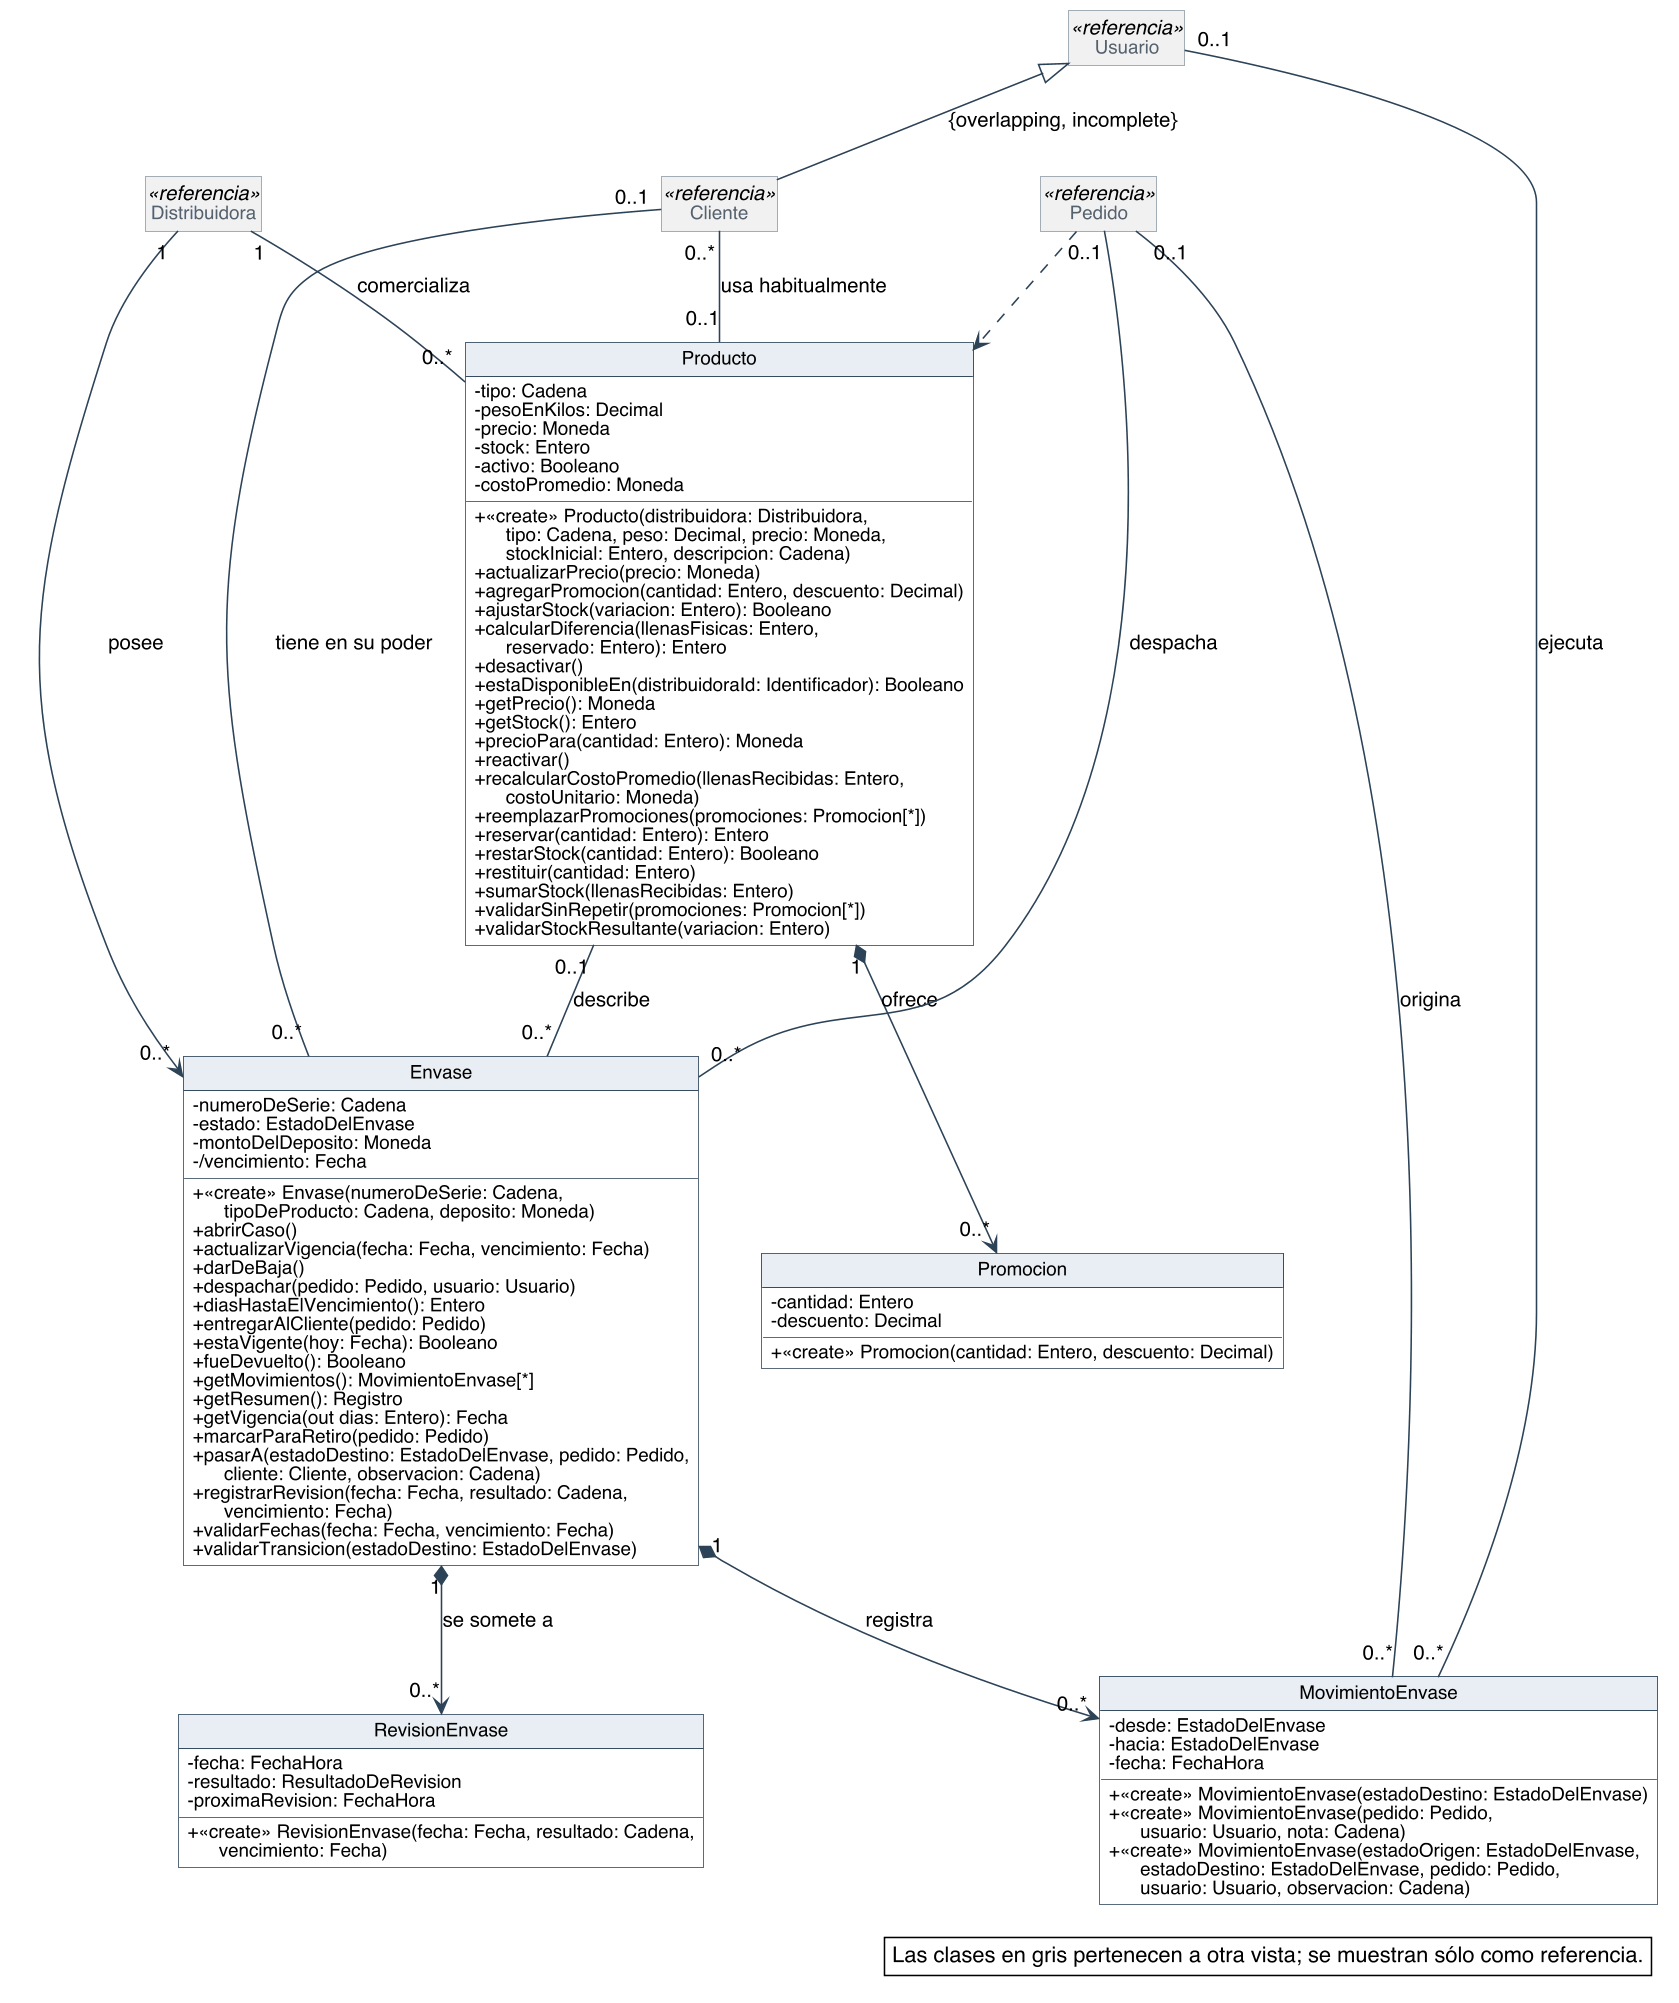

The diagram above was rendered by PlantUML. Its source (embedded in the PNG):
@startuml
skinparam backgroundColor #FFFFFF
skinparam shadowing false
skinparam defaultFontName Helvetica
skinparam defaultFontSize 13
skinparam dpi 150
skinparam nodesep 40
skinparam ranksep 55
skinparam classAttributeIconSize 0
skinparam roundCorner 0
skinparam genericDisplay old
skinparam class {
  BorderColor #2C4257
  BackgroundColor #FFFFFF
  ArrowColor #2C4257
  FontSize 14
  AttributeFontSize 12
  HeaderBackgroundColor #E8EEF3
}
skinparam class<<referencia>> {
  BackgroundColor #F1F1F1
  BorderColor #8A97A3
  FontColor #55616C
}
skinparam class<<fachada>> {
  HeaderBackgroundColor #D6E4F0
}
skinparam class<<controlador>> {
  HeaderBackgroundColor #D6E4F0
}
skinparam class<<fabricación pura>> {
  HeaderBackgroundColor #F3E9CF
}
skinparam class<<colección>> {
  HeaderBackgroundColor #E6E6E6
}
skinparam class<<adaptador>> {
  HeaderBackgroundColor #DCEBDD
}
skinparam interface {
  BorderColor #2C4257
  BackgroundColor #FFFFFF
  HeaderBackgroundColor #DCEBDD
  FontSize 14
  AttributeFontSize 12
}
skinparam note {
  BackgroundColor #FFFFFF
  BorderColor #2C4257
}
skinparam packageStyle rectangle
skinparam package {
  BorderColor #8A97A3
  FontSize 13
  FontColor #55616C
}
hide circle
hide empty members

class Producto {
  - tipo: Cadena
  - pesoEnKilos: Decimal
  - precio: Moneda
  - stock: Entero
  - activo: Booleano
  - costoPromedio: Moneda
  + «create» Producto(distribuidora: Distribuidora,\n      tipo: Cadena, peso: Decimal, precio: Moneda,\n      stockInicial: Entero, descripcion: Cadena)
  + actualizarPrecio(precio: Moneda)
  + agregarPromocion(cantidad: Entero, descuento: Decimal)
  + ajustarStock(variacion: Entero): Booleano
  + calcularDiferencia(llenasFisicas: Entero,\n      reservado: Entero): Entero
  + desactivar()
  + estaDisponibleEn(distribuidoraId: Identificador): Booleano
  + getPrecio(): Moneda
  + getStock(): Entero
  + precioPara(cantidad: Entero): Moneda
  + reactivar()
  + recalcularCostoPromedio(llenasRecibidas: Entero,\n      costoUnitario: Moneda)
  + reemplazarPromociones(promociones: Promocion[*])
  + reservar(cantidad: Entero): Entero
  + restarStock(cantidad: Entero): Booleano
  + restituir(cantidad: Entero)
  + sumarStock(llenasRecibidas: Entero)
  + validarSinRepetir(promociones: Promocion[*])
  + validarStockResultante(variacion: Entero)
}
class Promocion {
  - cantidad: Entero
  - descuento: Decimal
  + «create» Promocion(cantidad: Entero, descuento: Decimal)
}
class Envase {
  - numeroDeSerie: Cadena
  - estado: EstadoDelEnvase
  - montoDelDeposito: Moneda
  - /vencimiento: Fecha
  + «create» Envase(numeroDeSerie: Cadena,\n      tipoDeProducto: Cadena, deposito: Moneda)
  + abrirCaso()
  + actualizarVigencia(fecha: Fecha, vencimiento: Fecha)
  + darDeBaja()
  + despachar(pedido: Pedido, usuario: Usuario)
  + diasHastaElVencimiento(): Entero
  + entregarAlCliente(pedido: Pedido)
  + estaVigente(hoy: Fecha): Booleano
  + fueDevuelto(): Booleano
  + getMovimientos(): MovimientoEnvase[*]
  + getResumen(): Registro
  + getVigencia(out dias: Entero): Fecha
  + marcarParaRetiro(pedido: Pedido)
  + pasarA(estadoDestino: EstadoDelEnvase, pedido: Pedido,\n      cliente: Cliente, observacion: Cadena)
  + registrarRevision(fecha: Fecha, resultado: Cadena,\n      vencimiento: Fecha)
  + validarFechas(fecha: Fecha, vencimiento: Fecha)
  + validarTransicion(estadoDestino: EstadoDelEnvase)
}
class MovimientoEnvase {
  - desde: EstadoDelEnvase
  - hacia: EstadoDelEnvase
  - fecha: FechaHora
  + «create» MovimientoEnvase(estadoDestino: EstadoDelEnvase)
  + «create» MovimientoEnvase(pedido: Pedido,\n      usuario: Usuario, nota: Cadena)
  + «create» MovimientoEnvase(estadoOrigen: EstadoDelEnvase,\n      estadoDestino: EstadoDelEnvase, pedido: Pedido,\n      usuario: Usuario, observacion: Cadena)
}
class RevisionEnvase {
  - fecha: FechaHora
  - resultado: ResultadoDeRevision
  - proximaRevision: FechaHora
  + «create» RevisionEnvase(fecha: Fecha, resultado: Cadena,\n      vencimiento: Fecha)
}
class Distribuidora <<referencia>>
class Cliente <<referencia>>
class Pedido <<referencia>>
class Usuario <<referencia>>

Usuario <|-- Cliente : {overlapping, incomplete}
Distribuidora "1" -- "0..*" Producto : comercializa
Distribuidora "1" --> "0..*" Envase : posee
Cliente "0..*" -- "0..1" Producto : usa habitualmente
Producto "1" *--> "0..*" Promocion : ofrece
Producto "0..1" -- "0..*" Envase : describe
Envase "1" *--> "0..*" MovimientoEnvase : registra
Envase "1" *--> "0..*" RevisionEnvase : se somete a
Pedido "0..1" -- "0..*" MovimientoEnvase : origina
Usuario "0..1" -- "0..*" MovimientoEnvase : ejecuta
Cliente "0..1" -- "0..*" Envase : tiene en su poder
Pedido "0..1" -- "0..*" Envase : despacha
Pedido ..> Producto

legend bottom right
  Las clases en gris pertenecen a otra vista; se muestran sólo como referencia.
endlegend
@enduml